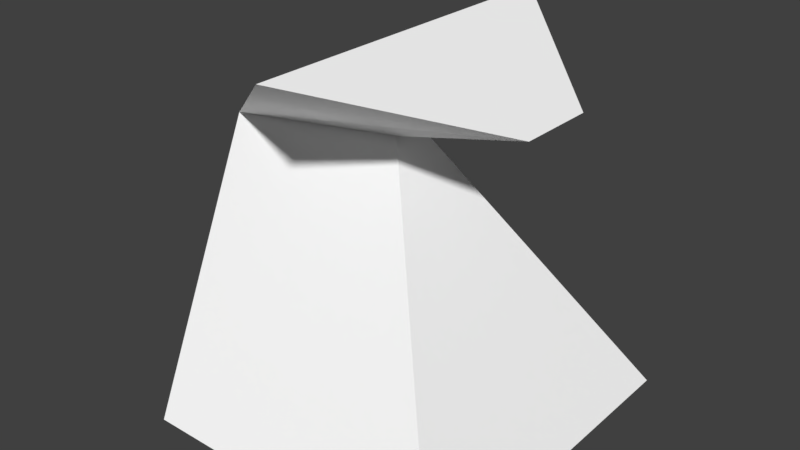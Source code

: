 # Source: Rook.blend  (saved by Blender 2.79.0; exported with 4.5.12 LTS)
import bpy
from mathutils import Matrix  # noqa: F401  (used for matrix-valued properties, if any)

bpy.ops.wm.read_factory_settings(use_empty=True)
scene = bpy.context.scene
scene.name = 'Scene'

# ---- collections
col_collection_1 = bpy.data.collections.new('Collection 1'); scene.collection.children.link(col_collection_1)

# ---- materials (node trees are filled in below, after node groups)
mat_rook = bpy.data.materials.new('Rook')
mat_rook.alpha_threshold = 0.0
mat_rook.use_transparent_shadow = False
mat_rook.diffuse_color = (1.0, 1.0, 1.0, 1.0)
mat_rook.roughness = 0.5

# ---- material node trees

# ---- world
world_world = bpy.data.worlds.new('World'); scene.world = world_world
world_world.color = (0.05088, 0.05088, 0.05088)
world_world.use_sun_shadow = False
world_world.sun_shadow_jitter_overblur = 0.0
world_world.cycles.sampling_method = 'MANUAL'

# ---- meshes
me_plane_223 = bpy.data.meshes.new('Plane.223')
me_plane_223.from_pydata([(0.7071, 0.7656, -0.0006948), (-0.6593, 0.7656, -0.0006948), (0.7071, -0.7282, -0.0006948), (-0.6593, -0.7282, -0.0006948), (-0.0008299, -0.04929, 1.194), (-0.00083, 0.08661, 1.194), (-0.7861, 0.1366, 1.106), (-0.7861, -0.09927, 1.106), (0.6301, -0.1452, 1.373), (0.6301, 0.1825, 1.373), (0.01084, 0.7656, 1.584), (0.01084, -0.7282, 1.584)], [], [(0, 2, 3, 1), (6, 7, 11, 10), (3, 2, 4, 7), (0, 1, 6, 5), (1, 3, 7, 6), (2, 0, 5, 4), (9, 10, 11, 8), (4, 5, 9, 8), (7, 4, 8, 11), (5, 6, 10, 9)])
_uv = me_plane_223.uv_layers.new(name='UVMap')
_uv.uv.foreach_set('vector', [0.2367, 0.361, 0.2367, 0.5397, 0.05803, 0.5397, 0.05803, 0.361, 0.7692, 0.4363, 0.7692, 0.4645, 0.6369, 0.5397, 0.6369, 0.361, 0.05803, 0.5397, 0.2367, 0.5397, 0.1442, 0.7588, 0.04145, 0.7428, 0.2367, 0.361, 0.05803, 0.361, 0.04145, 0.1579, 0.1442, 0.1419, 0.9585, 0.361, 0.9585, 0.5397, 0.7692, 0.4645, 0.7692, 0.4363, 0.2367, 0.5397, 0.2367, 0.361, 0.4603, 0.4422, 0.4603, 0.4585, 0.5483, 0.4308, 0.6369, 0.361, 0.6369, 0.5397, 0.5483, 0.47, 0.4603, 0.4585, 0.4603, 0.4422, 0.5483, 0.4308, 0.5483, 0.47, 0.04145, 0.7428, 0.1442, 0.7588, 0.2247, 0.7961, 0.1343, 0.8634, 0.1442, 0.1419, 0.04145, 0.1579, 0.1343, 0.03734, 0.2247, 0.1046])
me_plane_223.materials.append(mat_rook)
me_plane_223.use_remesh_preserve_volume = False
me_plane_223.use_remesh_preserve_attributes = False
me_plane_223.use_mirror_vertex_groups = False
me_plane_223.update()

# ---- objects
ob_rook = bpy.data.objects.new('Rook', me_plane_223)

# ---- transforms, parenting, visibility, modifiers, constraints
ob_rook.location = (0.0, 0.0, 0.0)
ob_rook.lineart.crease_threshold = 0.0

# ---- collection membership
col_collection_1.objects.link(ob_rook)

# ---- scene / render settings (as saved in the file)
scene.frame_start = 1; scene.frame_end = 250; scene.frame_set(1)
scene.render.engine = 'BLENDER_EEVEE_NEXT'
scene.render.resolution_percentage = 50
scene.render.dither_intensity = 0.0
scene.cycles.use_denoising = False
scene.cycles.samples = 128
scene.cycles.sampling_pattern = 'TABULATED_SOBOL'
scene.cycles.light_sampling_threshold = 0.0
scene.cycles.use_adaptive_sampling = False
scene.cycles.use_light_tree = False
scene.cycles.blur_glossy = 0.0
scene.cycles.sample_clamp_indirect = 0.0
scene.view_settings.view_transform = 'Standard'
bpy.context.view_layer.update()

# ---- added for rendering (the .blend has no active camera and no usable light): camera, sun
cam_auto = bpy.data.cameras.new('AutoCamera')
cam_auto.lens = 50.0
cam_auto.sensor_width = 36.0
cam_auto.clip_end = 1000.0
ob_auto_camera = bpy.data.objects.new('AutoCamera', cam_auto)
scene.collection.objects.link(ob_auto_camera)
ob_auto_camera.location = (2.40356, -2.91302, 2.74612)
ob_auto_camera.rotation_euler = (1.09748, -7.21219e-08, 0.694738)
scene.camera = ob_auto_camera
light_auto_sun = bpy.data.lights.new('AutoSun', 'SUN')
light_auto_sun.energy = 3.0
light_auto_sun.angle = 0.0523599
ob_auto_sun = bpy.data.objects.new('AutoSun', light_auto_sun)
scene.collection.objects.link(ob_auto_sun)
ob_auto_sun.rotation_euler = (0.872665, 0.174533, 0.523599)
bpy.context.view_layer.update()
